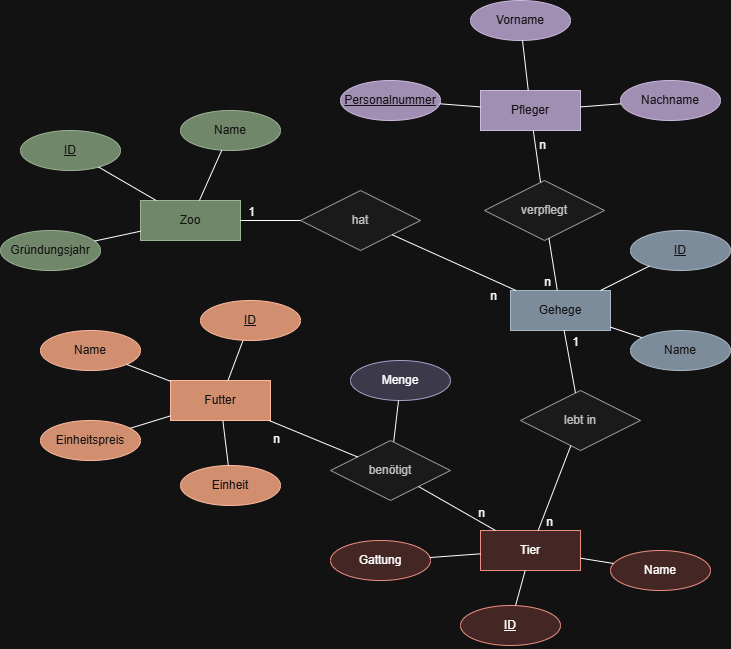

The diagram above was exported from draw.io. Its source (the exported page's mxGraphModel, read from the mxfile embedded in the PNG):
<mxGraphModel dx="1605" dy="1679" grid="1" gridSize="10" guides="1" tooltips="1" connect="1" arrows="1" fold="1" page="1" pageScale="1" pageWidth="827" pageHeight="1169" math="0" shadow="0">
  <root>
    <mxCell id="0" />
    <mxCell id="1" parent="0" />
    <mxCell id="FjNrobMjxnbfEZho_ErP-27" parent="1" style="whiteSpace=wrap;html=1;align=center;fillColor=#6d8764;fontColor=#ffffff;strokeColor=#3A5431;" value="Zoo" vertex="1">
      <mxGeometry height="40" width="100" x="130" y="180" as="geometry" />
    </mxCell>
    <mxCell id="FjNrobMjxnbfEZho_ErP-28" parent="1" style="whiteSpace=wrap;html=1;align=center;fillColor=#fad9d5;strokeColor=#ae4132;" value="Tier" vertex="1">
      <mxGeometry height="40" width="100" x="470" y="510" as="geometry" />
    </mxCell>
    <mxCell id="FjNrobMjxnbfEZho_ErP-29" parent="1" style="whiteSpace=wrap;html=1;align=center;fillColor=#76608a;fontColor=#ffffff;strokeColor=#432D57;" value="Pfleger" vertex="1">
      <mxGeometry height="40" width="100" x="470" y="70" as="geometry" />
    </mxCell>
    <mxCell id="FjNrobMjxnbfEZho_ErP-30" parent="1" style="whiteSpace=wrap;html=1;align=center;fillColor=#a0522d;strokeColor=#6D1F00;fontColor=#ffffff;" value="Futter" vertex="1">
      <mxGeometry height="40" width="100" x="160" y="360" as="geometry" />
    </mxCell>
    <mxCell id="FjNrobMjxnbfEZho_ErP-31" parent="1" style="whiteSpace=wrap;html=1;align=center;fillColor=#647687;strokeColor=#314354;fontColor=#ffffff;" value="Gehege" vertex="1">
      <mxGeometry height="40" width="100" x="500" y="270" as="geometry" />
    </mxCell>
    <mxCell id="FjNrobMjxnbfEZho_ErP-33" parent="1" style="ellipse;whiteSpace=wrap;html=1;align=center;fillColor=#fad9d5;strokeColor=#ae4132;" value="Name" vertex="1">
      <mxGeometry height="40" width="100" x="600" y="530" as="geometry" />
    </mxCell>
    <mxCell id="FjNrobMjxnbfEZho_ErP-35" parent="1" style="ellipse;whiteSpace=wrap;html=1;align=center;fillColor=#647687;strokeColor=#314354;fontColor=#ffffff;" value="Name" vertex="1">
      <mxGeometry height="40" width="100" x="620" y="310" as="geometry" />
    </mxCell>
    <mxCell id="FjNrobMjxnbfEZho_ErP-36" parent="1" style="ellipse;whiteSpace=wrap;html=1;align=center;fillColor=#76608a;fontColor=#ffffff;strokeColor=#432D57;" value="Vorname" vertex="1">
      <mxGeometry height="40" width="100" x="460" y="-20" as="geometry" />
    </mxCell>
    <mxCell id="FjNrobMjxnbfEZho_ErP-37" parent="1" style="ellipse;whiteSpace=wrap;html=1;align=center;fillColor=#6d8764;fontColor=#ffffff;strokeColor=#3A5431;" value="Gründungsjahr" vertex="1">
      <mxGeometry height="40" width="100" x="-10" y="210" as="geometry" />
    </mxCell>
    <mxCell id="FjNrobMjxnbfEZho_ErP-38" parent="1" style="ellipse;whiteSpace=wrap;html=1;align=center;fillColor=#6d8764;fontColor=#ffffff;strokeColor=#3A5431;" value="Name" vertex="1">
      <mxGeometry height="40" width="100" x="170" y="90" as="geometry" />
    </mxCell>
    <mxCell id="FjNrobMjxnbfEZho_ErP-39" parent="1" style="ellipse;whiteSpace=wrap;html=1;align=center;fontStyle=4;fillColor=#fad9d5;strokeColor=#ae4132;" value="ID" vertex="1">
      <mxGeometry height="40" width="100" x="450" y="585" as="geometry" />
    </mxCell>
    <mxCell id="FjNrobMjxnbfEZho_ErP-127" edge="1" parent="1" style="edgeStyle=orthogonalEdgeStyle;rounded=0;orthogonalLoop=1;jettySize=auto;html=1;strokeColor=#FFFFFF;fontColor=#FFFFFF;">
      <mxGeometry relative="1" as="geometry">
        <mxPoint x="220" y="620" as="sourcePoint" />
        <mxPoint x="220" y="585" as="targetPoint" />
      </mxGeometry>
    </mxCell>
    <mxCell id="FjNrobMjxnbfEZho_ErP-41" parent="1" style="ellipse;whiteSpace=wrap;html=1;align=center;fontStyle=4;fillColor=#76608a;fontColor=#ffffff;strokeColor=#432D57;" value="Personalnummer" vertex="1">
      <mxGeometry height="40" width="100" x="330" y="60" as="geometry" />
    </mxCell>
    <mxCell id="FjNrobMjxnbfEZho_ErP-42" parent="1" style="ellipse;whiteSpace=wrap;html=1;align=center;fontStyle=4;fillColor=#6d8764;fontColor=#ffffff;strokeColor=#3A5431;" value="ID" vertex="1">
      <mxGeometry height="40" width="100" x="10" y="110" as="geometry" />
    </mxCell>
    <mxCell id="FjNrobMjxnbfEZho_ErP-43" parent="1" style="shape=rhombus;perimeter=rhombusPerimeter;whiteSpace=wrap;html=1;align=center;fillColor=#f5f5f5;strokeColor=#666666;fontColor=#333333;" value="lebt in" vertex="1">
      <mxGeometry height="60" width="120" x="510" y="370" as="geometry" />
    </mxCell>
    <mxCell id="FjNrobMjxnbfEZho_ErP-45" parent="1" style="shape=rhombus;perimeter=rhombusPerimeter;whiteSpace=wrap;html=1;align=center;fillColor=#f5f5f5;strokeColor=#666666;fontColor=#333333;" value="hat" vertex="1">
      <mxGeometry height="60" width="120" x="290" y="170" as="geometry" />
    </mxCell>
    <mxCell id="FjNrobMjxnbfEZho_ErP-46" edge="1" parent="1" source="FjNrobMjxnbfEZho_ErP-45" style="endArrow=none;html=1;rounded=0;" target="FjNrobMjxnbfEZho_ErP-27" value="">
      <mxGeometry relative="1" as="geometry">
        <mxPoint x="300" y="360" as="sourcePoint" />
        <mxPoint x="460" y="360" as="targetPoint" />
      </mxGeometry>
    </mxCell>
    <mxCell id="FjNrobMjxnbfEZho_ErP-47" connectable="0" parent="FjNrobMjxnbfEZho_ErP-46" style="resizable=0;html=1;whiteSpace=wrap;align=right;verticalAlign=bottom;" value="1" vertex="1">
      <mxGeometry relative="1" x="1" as="geometry">
        <mxPoint x="16" as="offset" />
      </mxGeometry>
    </mxCell>
    <mxCell id="FjNrobMjxnbfEZho_ErP-50" edge="1" parent="1" source="FjNrobMjxnbfEZho_ErP-45" style="endArrow=none;html=1;rounded=0;" target="FjNrobMjxnbfEZho_ErP-31" value="">
      <mxGeometry relative="1" as="geometry">
        <mxPoint x="450" y="253" as="sourcePoint" />
        <mxPoint x="516" y="240" as="targetPoint" />
      </mxGeometry>
    </mxCell>
    <mxCell id="FjNrobMjxnbfEZho_ErP-51" connectable="0" parent="FjNrobMjxnbfEZho_ErP-50" style="resizable=0;html=1;whiteSpace=wrap;align=right;verticalAlign=bottom;" value="n" vertex="1">
      <mxGeometry relative="1" x="1" as="geometry">
        <mxPoint x="-18" y="14" as="offset" />
      </mxGeometry>
    </mxCell>
    <mxCell id="FjNrobMjxnbfEZho_ErP-52" edge="1" parent="1" source="FjNrobMjxnbfEZho_ErP-27" style="endArrow=none;html=1;rounded=0;" target="FjNrobMjxnbfEZho_ErP-37" value="">
      <mxGeometry relative="1" as="geometry">
        <mxPoint x="300" y="360" as="sourcePoint" />
        <mxPoint x="460" y="360" as="targetPoint" />
      </mxGeometry>
    </mxCell>
    <mxCell id="FjNrobMjxnbfEZho_ErP-53" edge="1" parent="1" source="FjNrobMjxnbfEZho_ErP-42" style="endArrow=none;html=1;rounded=0;" target="FjNrobMjxnbfEZho_ErP-27" value="">
      <mxGeometry relative="1" as="geometry">
        <mxPoint x="300" y="360" as="sourcePoint" />
        <mxPoint x="460" y="360" as="targetPoint" />
      </mxGeometry>
    </mxCell>
    <mxCell id="FjNrobMjxnbfEZho_ErP-54" edge="1" parent="1" source="FjNrobMjxnbfEZho_ErP-38" style="endArrow=none;html=1;rounded=0;" target="FjNrobMjxnbfEZho_ErP-27" value="">
      <mxGeometry relative="1" as="geometry">
        <mxPoint x="150" y="210" as="sourcePoint" />
        <mxPoint x="201" y="261" as="targetPoint" />
      </mxGeometry>
    </mxCell>
    <mxCell id="FjNrobMjxnbfEZho_ErP-55" edge="1" parent="1" source="FjNrobMjxnbfEZho_ErP-41" style="endArrow=none;html=1;rounded=0;" target="FjNrobMjxnbfEZho_ErP-29" value="">
      <mxGeometry relative="1" as="geometry">
        <mxPoint x="300" y="360" as="sourcePoint" />
        <mxPoint x="460" y="360" as="targetPoint" />
      </mxGeometry>
    </mxCell>
    <mxCell id="FjNrobMjxnbfEZho_ErP-56" edge="1" parent="1" source="FjNrobMjxnbfEZho_ErP-36" style="endArrow=none;html=1;rounded=0;" target="FjNrobMjxnbfEZho_ErP-29" value="">
      <mxGeometry relative="1" as="geometry">
        <mxPoint x="300" y="360" as="sourcePoint" />
        <mxPoint x="460" y="360" as="targetPoint" />
      </mxGeometry>
    </mxCell>
    <mxCell id="FjNrobMjxnbfEZho_ErP-57" edge="1" parent="1" source="FjNrobMjxnbfEZho_ErP-31" style="endArrow=none;html=1;rounded=0;" target="FjNrobMjxnbfEZho_ErP-35" value="">
      <mxGeometry relative="1" as="geometry">
        <mxPoint x="300" y="360" as="sourcePoint" />
        <mxPoint x="460" y="360" as="targetPoint" />
      </mxGeometry>
    </mxCell>
    <mxCell id="FjNrobMjxnbfEZho_ErP-58" parent="1" style="ellipse;whiteSpace=wrap;html=1;align=center;fontStyle=4;fillColor=#647687;strokeColor=#314354;fontColor=#ffffff;" value="ID" vertex="1">
      <mxGeometry height="40" width="100" x="620" y="210" as="geometry" />
    </mxCell>
    <mxCell id="FjNrobMjxnbfEZho_ErP-59" edge="1" parent="1" source="FjNrobMjxnbfEZho_ErP-31" style="endArrow=none;html=1;rounded=0;" target="FjNrobMjxnbfEZho_ErP-58" value="">
      <mxGeometry relative="1" as="geometry">
        <mxPoint x="570" y="310" as="sourcePoint" />
        <mxPoint x="635" y="323" as="targetPoint" />
      </mxGeometry>
    </mxCell>
    <mxCell id="FjNrobMjxnbfEZho_ErP-61" edge="1" parent="1" source="FjNrobMjxnbfEZho_ErP-43" style="endArrow=none;html=1;rounded=0;" target="FjNrobMjxnbfEZho_ErP-31" value="">
      <mxGeometry relative="1" as="geometry">
        <mxPoint x="499.9961538461538" y="376.9230769230769" as="sourcePoint" />
        <mxPoint x="516.15" y="350" as="targetPoint" />
      </mxGeometry>
    </mxCell>
    <mxCell id="FjNrobMjxnbfEZho_ErP-62" connectable="0" parent="FjNrobMjxnbfEZho_ErP-61" style="resizable=0;html=1;whiteSpace=wrap;align=right;verticalAlign=bottom;" value="1" vertex="1">
      <mxGeometry relative="1" x="1" as="geometry">
        <mxPoint x="16" y="20" as="offset" />
      </mxGeometry>
    </mxCell>
    <mxCell id="FjNrobMjxnbfEZho_ErP-63" edge="1" parent="1" source="FjNrobMjxnbfEZho_ErP-43" style="endArrow=none;html=1;rounded=0;" target="FjNrobMjxnbfEZho_ErP-28" value="">
      <mxGeometry relative="1" as="geometry">
        <mxPoint x="640" y="390" as="sourcePoint" />
        <mxPoint x="580" y="390" as="targetPoint" />
      </mxGeometry>
    </mxCell>
    <mxCell id="FjNrobMjxnbfEZho_ErP-64" connectable="0" parent="FjNrobMjxnbfEZho_ErP-63" style="resizable=0;html=1;whiteSpace=wrap;align=right;verticalAlign=bottom;" value="n" vertex="1">
      <mxGeometry relative="1" x="1" as="geometry">
        <mxPoint x="16" as="offset" />
      </mxGeometry>
    </mxCell>
    <mxCell id="FjNrobMjxnbfEZho_ErP-65" parent="1" style="ellipse;whiteSpace=wrap;html=1;align=center;fillColor=#fad9d5;strokeColor=#ae4132;" value="Gattung" vertex="1">
      <mxGeometry height="40" width="100" x="320" y="520" as="geometry" />
    </mxCell>
    <mxCell id="FjNrobMjxnbfEZho_ErP-67" edge="1" parent="1" source="FjNrobMjxnbfEZho_ErP-33" style="endArrow=none;html=1;rounded=0;" target="FjNrobMjxnbfEZho_ErP-28" value="">
      <mxGeometry relative="1" as="geometry">
        <mxPoint x="300" y="460" as="sourcePoint" />
        <mxPoint x="460" y="460" as="targetPoint" />
      </mxGeometry>
    </mxCell>
    <mxCell id="FjNrobMjxnbfEZho_ErP-68" edge="1" parent="1" source="FjNrobMjxnbfEZho_ErP-39" style="endArrow=none;html=1;rounded=0;" target="FjNrobMjxnbfEZho_ErP-28" value="">
      <mxGeometry relative="1" as="geometry">
        <mxPoint x="300" y="460" as="sourcePoint" />
        <mxPoint x="460" y="460" as="targetPoint" />
      </mxGeometry>
    </mxCell>
    <mxCell id="FjNrobMjxnbfEZho_ErP-69" edge="1" parent="1" source="FjNrobMjxnbfEZho_ErP-65" style="endArrow=none;html=1;rounded=0;" target="FjNrobMjxnbfEZho_ErP-28" value="">
      <mxGeometry relative="1" as="geometry">
        <mxPoint x="300" y="460" as="sourcePoint" />
        <mxPoint x="460" y="460" as="targetPoint" />
      </mxGeometry>
    </mxCell>
    <mxCell id="FjNrobMjxnbfEZho_ErP-77" parent="1" style="ellipse;whiteSpace=wrap;html=1;align=center;fillColor=#a0522d;strokeColor=#6D1F00;fontColor=#ffffff;" value="Einheit" vertex="1">
      <mxGeometry height="40" width="100" x="170" y="445" as="geometry" />
    </mxCell>
    <mxCell id="FjNrobMjxnbfEZho_ErP-78" parent="1" style="ellipse;whiteSpace=wrap;html=1;align=center;fillColor=#a0522d;strokeColor=#6D1F00;fontColor=#ffffff;" value="Name" vertex="1">
      <mxGeometry height="40" width="100" x="30" y="310" as="geometry" />
    </mxCell>
    <mxCell id="FjNrobMjxnbfEZho_ErP-79" parent="1" style="ellipse;whiteSpace=wrap;html=1;align=center;fillColor=#a0522d;strokeColor=#6D1F00;fontColor=#ffffff;" value="Einheitspreis" vertex="1">
      <mxGeometry height="40" width="100" x="30" y="400" as="geometry" />
    </mxCell>
    <mxCell id="FjNrobMjxnbfEZho_ErP-80" edge="1" parent="1" source="FjNrobMjxnbfEZho_ErP-30" style="endArrow=none;html=1;rounded=0;" target="FjNrobMjxnbfEZho_ErP-79" value="">
      <mxGeometry relative="1" as="geometry">
        <mxPoint x="300" y="360" as="sourcePoint" />
        <mxPoint x="460" y="360" as="targetPoint" />
      </mxGeometry>
    </mxCell>
    <mxCell id="FjNrobMjxnbfEZho_ErP-81" edge="1" parent="1" source="FjNrobMjxnbfEZho_ErP-77" style="endArrow=none;html=1;rounded=0;" target="FjNrobMjxnbfEZho_ErP-30" value="">
      <mxGeometry relative="1" as="geometry">
        <mxPoint x="300" y="360" as="sourcePoint" />
        <mxPoint x="460" y="360" as="targetPoint" />
      </mxGeometry>
    </mxCell>
    <mxCell id="FjNrobMjxnbfEZho_ErP-82" edge="1" parent="1" source="FjNrobMjxnbfEZho_ErP-30" style="endArrow=none;html=1;rounded=0;" target="FjNrobMjxnbfEZho_ErP-78" value="">
      <mxGeometry relative="1" as="geometry">
        <mxPoint x="300" y="360" as="sourcePoint" />
        <mxPoint x="460" y="360" as="targetPoint" />
      </mxGeometry>
    </mxCell>
    <mxCell id="FjNrobMjxnbfEZho_ErP-83" edge="1" parent="1" source="FjNrobMjxnbfEZho_ErP-30" style="endArrow=none;html=1;rounded=0;" target="FjNrobMjxnbfEZho_ErP-84" value="">
      <mxGeometry relative="1" as="geometry">
        <mxPoint x="300" y="360" as="sourcePoint" />
        <mxPoint x="460" y="360" as="targetPoint" />
      </mxGeometry>
    </mxCell>
    <mxCell id="FjNrobMjxnbfEZho_ErP-84" parent="1" style="ellipse;whiteSpace=wrap;html=1;align=center;fontStyle=4;fillColor=#a0522d;strokeColor=#6D1F00;fontColor=#ffffff;" value="ID" vertex="1">
      <mxGeometry height="40" width="100" x="190" y="280" as="geometry" />
    </mxCell>
    <mxCell id="FjNrobMjxnbfEZho_ErP-85" parent="1" style="shape=rhombus;perimeter=rhombusPerimeter;whiteSpace=wrap;html=1;align=center;fillColor=#f5f5f5;strokeColor=#666666;fontColor=#333333;" value="verpflegt" vertex="1">
      <mxGeometry height="60" width="120" x="474" y="160" as="geometry" />
    </mxCell>
    <mxCell id="FjNrobMjxnbfEZho_ErP-86" edge="1" parent="1" source="FjNrobMjxnbfEZho_ErP-85" style="endArrow=none;html=1;rounded=0;" target="FjNrobMjxnbfEZho_ErP-29" value="">
      <mxGeometry relative="1" as="geometry">
        <mxPoint x="440" y="243" as="sourcePoint" />
        <mxPoint x="553" y="170" as="targetPoint" />
      </mxGeometry>
    </mxCell>
    <mxCell id="FjNrobMjxnbfEZho_ErP-87" connectable="0" parent="FjNrobMjxnbfEZho_ErP-86" style="resizable=0;html=1;whiteSpace=wrap;align=right;verticalAlign=bottom;" value="n" vertex="1">
      <mxGeometry relative="1" x="1" as="geometry">
        <mxPoint x="14" y="23" as="offset" />
      </mxGeometry>
    </mxCell>
    <mxCell id="FjNrobMjxnbfEZho_ErP-88" edge="1" parent="1" source="FjNrobMjxnbfEZho_ErP-85" style="endArrow=none;html=1;rounded=0;" target="FjNrobMjxnbfEZho_ErP-31" value="">
      <mxGeometry relative="1" as="geometry">
        <mxPoint x="533.0973451327434" y="239.99867256637168" as="sourcePoint" />
        <mxPoint x="519.2" y="293.45" as="targetPoint" />
      </mxGeometry>
    </mxCell>
    <mxCell id="FjNrobMjxnbfEZho_ErP-89" connectable="0" parent="FjNrobMjxnbfEZho_ErP-88" style="resizable=0;html=1;whiteSpace=wrap;align=right;verticalAlign=bottom;" value="n" vertex="1">
      <mxGeometry relative="1" x="1" as="geometry">
        <mxPoint x="-5" as="offset" />
      </mxGeometry>
    </mxCell>
    <mxCell id="FjNrobMjxnbfEZho_ErP-99" parent="1" style="ellipse;whiteSpace=wrap;html=1;align=center;fillColor=#d0cee2;strokeColor=#56517e;" value="Menge" vertex="1">
      <mxGeometry height="40" width="100" x="340" y="340" as="geometry" />
    </mxCell>
    <mxCell id="FjNrobMjxnbfEZho_ErP-103" edge="1" parent="1" source="FjNrobMjxnbfEZho_ErP-99" style="endArrow=none;html=1;rounded=0;" target="FjNrobMjxnbfEZho_ErP-104" value="">
      <mxGeometry relative="1" as="geometry">
        <mxPoint x="290" y="460" as="sourcePoint" />
        <mxPoint x="450" y="460" as="targetPoint" />
      </mxGeometry>
    </mxCell>
    <mxCell id="FjNrobMjxnbfEZho_ErP-104" parent="1" style="shape=rhombus;perimeter=rhombusPerimeter;whiteSpace=wrap;html=1;align=center;fillColor=#f5f5f5;strokeColor=#666666;fontColor=#333333;" value="benötigt" vertex="1">
      <mxGeometry height="60" width="120" x="320" y="420" as="geometry" />
    </mxCell>
    <mxCell id="FjNrobMjxnbfEZho_ErP-107" edge="1" parent="1" source="FjNrobMjxnbfEZho_ErP-104" style="endArrow=none;html=1;rounded=0;" target="FjNrobMjxnbfEZho_ErP-28" value="">
      <mxGeometry relative="1" as="geometry">
        <mxPoint x="620" y="520" as="sourcePoint" />
        <mxPoint x="729" y="525" as="targetPoint" />
      </mxGeometry>
    </mxCell>
    <mxCell id="FjNrobMjxnbfEZho_ErP-108" connectable="0" parent="FjNrobMjxnbfEZho_ErP-107" style="resizable=0;html=1;whiteSpace=wrap;align=right;verticalAlign=bottom;" value="n" vertex="1">
      <mxGeometry relative="1" x="1" as="geometry">
        <mxPoint x="-9" y="-9" as="offset" />
      </mxGeometry>
    </mxCell>
    <mxCell id="FjNrobMjxnbfEZho_ErP-114" edge="1" parent="1" style="edgeStyle=orthogonalEdgeStyle;rounded=0;orthogonalLoop=1;jettySize=auto;html=1;exitX=0.5;exitY=1;exitDx=0;exitDy=0;strokeColor=#FFFFFF;fontColor=#FFFFFF;">
      <mxGeometry relative="1" as="geometry">
        <mxPoint x="80" y="565" as="sourcePoint" />
        <mxPoint x="80" y="565" as="targetPoint" />
      </mxGeometry>
    </mxCell>
    <mxCell id="FjNrobMjxnbfEZho_ErP-115" edge="1" parent="1" source="FjNrobMjxnbfEZho_ErP-104" style="endArrow=none;html=1;rounded=0;" target="FjNrobMjxnbfEZho_ErP-30" value="">
      <mxGeometry relative="1" as="geometry">
        <mxPoint x="80.86956521739125" y="420.4347826086955" as="sourcePoint" />
        <mxPoint x="60" y="460" as="targetPoint" />
      </mxGeometry>
    </mxCell>
    <mxCell id="FjNrobMjxnbfEZho_ErP-116" connectable="0" parent="FjNrobMjxnbfEZho_ErP-115" style="resizable=0;html=1;whiteSpace=wrap;align=right;verticalAlign=bottom;" value="n" vertex="1">
      <mxGeometry relative="1" x="1" as="geometry">
        <mxPoint x="13" y="27" as="offset" />
      </mxGeometry>
    </mxCell>
    <mxCell id="FjNrobMjxnbfEZho_ErP-124" parent="1" style="ellipse;whiteSpace=wrap;html=1;align=center;fillColor=#76608a;fontColor=#ffffff;strokeColor=#432D57;" value="Nachname" vertex="1">
      <mxGeometry height="40" width="100" x="610" y="60" as="geometry" />
    </mxCell>
    <mxCell id="FjNrobMjxnbfEZho_ErP-125" edge="1" parent="1" source="FjNrobMjxnbfEZho_ErP-124" style="endArrow=none;html=1;rounded=0;" target="FjNrobMjxnbfEZho_ErP-29" value="">
      <mxGeometry relative="1" as="geometry">
        <mxPoint x="560" y="50" as="sourcePoint" />
        <mxPoint x="566" y="100" as="targetPoint" />
      </mxGeometry>
    </mxCell>
  </root>
</mxGraphModel>